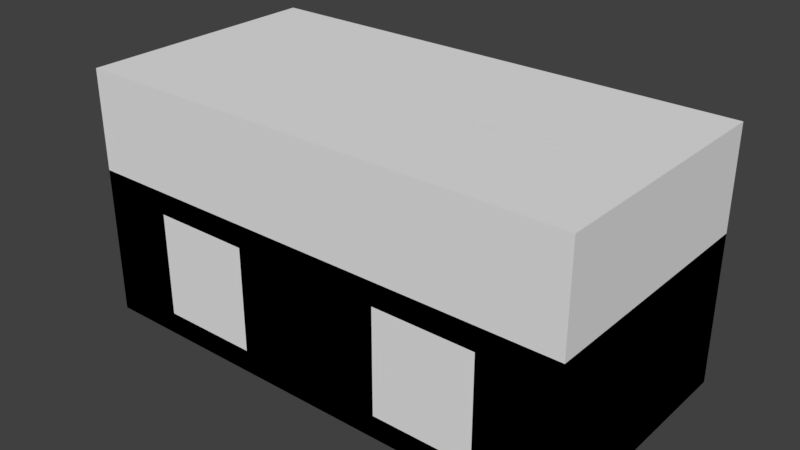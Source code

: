 # Source: OreFrother.blend  (saved by Blender 2.79.0; exported with 4.5.12 LTS)
import bpy
from mathutils import Matrix  # noqa: F401  (used for matrix-valued properties, if any)

bpy.ops.wm.read_factory_settings(use_empty=True)
scene = bpy.context.scene
scene.name = 'Scene'

# ---- collections
col_collection_1 = bpy.data.collections.new('Collection 1'); scene.collection.children.link(col_collection_1)

# ---- materials (node trees are filled in below, after node groups)
mat_blank = bpy.data.materials.new('blank')
mat_blank.alpha_threshold = 0.0
mat_blank.use_transparent_shadow = False
mat_blank.roughness = 0.5
mat_gray25 = bpy.data.materials.new('gray25')
mat_gray25.alpha_threshold = 0.0
mat_gray25.use_transparent_shadow = False
mat_gray25.diffuse_color = (0.05088, 0.05088, 0.05088, 1.0)
mat_gray25.roughness = 0.5
mat_blue = bpy.data.materials.new('blue')
mat_blue.alpha_threshold = 0.0
mat_blue.use_transparent_shadow = False
mat_blue.diffuse_color = (0.0, 0.0, 1.0, 1.0)
mat_blue.roughness = 0.5
mat_red = bpy.data.materials.new('red')
mat_red.alpha_threshold = 0.0
mat_red.use_transparent_shadow = False
mat_red.diffuse_color = (1.0, 0.0, 0.0, 1.0)
mat_red.roughness = 0.5
mat_gray50 = bpy.data.materials.new('gray50')
mat_gray50.alpha_threshold = 0.0
mat_gray50.use_transparent_shadow = False
mat_gray50.diffuse_color = (0.214, 0.214, 0.214, 1.0)
mat_gray50.roughness = 0.5

# ---- material node trees

# ---- world
world_world = bpy.data.worlds.new('World'); scene.world = world_world
world_world.color = (0.05088, 0.05088, 0.05088)
world_world.use_sun_shadow = False
world_world.sun_shadow_jitter_overblur = 0.0
world_world.cycles.sampling_method = 'MANUAL'

# ---- meshes
me_cube_002 = bpy.data.meshes.new('Cube.002')
me_cube_002.from_pydata([(-2.0, -2.0, -2.0), (-1.3, -1.3, 2.667), (-2.0, 2.0, -2.0), (-1.3, 1.3, 2.667), (2.0, -2.0, -2.0), (1.3, -1.3, 2.667), (2.0, 2.0, -2.0), (1.3, 1.3, 2.667), (-2.0, -2.0, 2.0), (-2.0, 2.0, 2.0), (2.0, 2.0, 2.0), (2.0, -2.0, 2.0), (0.0, -2.0, -2.0), (0.0, -2.0, 2.0), (0.0, 2.0, -2.0), (0.0, 2.0, 2.0), (1.4, -2.0, -1.4), (1.4, -2.0, 1.4), (0.6, -2.0, 1.4), (0.6, -2.0, -1.4), (-0.6, -2.0, -1.4), (-0.6, -2.0, 1.4), (-1.4, -2.0, 1.4), (-1.4, -2.0, -1.4), (-1.4, 2.0, -1.4), (-1.4, 2.0, 1.4), (-0.6, 2.0, 1.4), (-0.6, 2.0, -1.4), (0.6, 2.0, -1.4), (0.6, 2.0, 1.4), (1.4, 2.0, 1.4), (1.4, 2.0, -1.4), (1.4, -1.946, -1.379), (1.4, -1.654, 1.379), (0.6, -1.654, 1.379), (0.6, -1.946, -1.379), (-0.6, -1.946, -1.379), (-0.6, -1.654, 1.379), (-1.4, -1.654, 1.379), (-1.4, -1.946, -1.379), (-1.4, 1.946, -1.379), (-1.4, 1.654, 1.379), (-0.6, 1.654, 1.379), (-0.6, 1.946, -1.379), (0.6, 1.946, -1.379), (0.6, 1.654, 1.379), (1.4, 1.654, 1.379), (1.4, 1.946, -1.379), (-1.3, -0.5, 2.667), (0.0, 1.3, 2.667), (1.3, -0.5, 2.667), (0.0, -1.3, 2.667), (0.0, 0.0, 2.667), (1.3, 0.5, 2.667), (1.8, -1.8, 2.667), (0.0, -1.8, 2.667), (-1.8, -1.8, 2.667), (-1.3, 0.5, 2.667), (0.0, -0.5, 2.667), (0.0, -0.5, 3.0), (0.0, -1.3, 3.0), (1.3, -0.5, 3.0), (1.3, -1.3, 3.0), (-1.3, -1.3, 3.0), (-1.3, -0.5, 3.0), (-1.8, 0.0, 2.667), (-1.8, 1.8, 2.667), (0.0, 1.8, 2.667), (1.8, 1.8, 2.667), (1.8, 0.0, 2.667), (0.0, 0.5, 2.667), (0.0, 1.3, 3.0), (0.0, 0.5, 3.0), (-1.3, 0.5, 3.0), (-1.3, 1.3, 3.0), (1.3, 1.3, 3.0), (1.3, 0.5, 3.0), (0.625, -1.0, 2.167), (0.5884, -1.177, 2.167), (0.5, -1.25, 2.167), (0.4116, -1.177, 2.167), (0.375, -1.0, 2.167), (0.4116, -0.8232, 2.167), (0.5, -0.75, 2.167), (0.5884, -0.8232, 2.167), (0.4419, -1.0, 3.64), (0.4161, -1.177, 3.554), (0.3536, -1.25, 3.345), (0.2911, -1.177, 3.137), (0.2652, -1.0, 3.051), (0.2911, -0.8232, 3.137), (0.3536, -0.75, 3.345), (0.4161, -0.8232, 3.554), (4.719e-08, -1.0, 4.25), (4.442e-08, -1.177, 4.128), (3.775e-08, -1.25, 3.833), (3.108e-08, -1.177, 3.539), (2.831e-08, -1.0, 3.417), (3.108e-08, -0.8232, 3.539), (3.775e-08, -0.75, 3.833), (4.442e-08, -0.8232, 4.128), (-0.4419, -1.0, 3.64), (-0.4161, -1.177, 3.554), (-0.3536, -1.25, 3.345), (-0.2911, -1.177, 3.137), (-0.2652, -1.0, 3.051), (-0.2911, -0.8232, 3.137), (-0.3536, -0.75, 3.345), (-0.4161, -0.8232, 3.554), (-0.625, -1.0, 2.167), (-0.5884, -1.177, 2.167), (-0.5, -1.25, 2.167), (-0.4116, -1.177, 2.167), (-0.375, -1.0, 2.167), (-0.4116, -0.8232, 2.167), (-0.5, -0.75, 2.167), (-0.5884, -0.8232, 2.167), (-0.4419, -1.0, 0.6935), (-0.4161, -1.177, 0.7798), (-0.3536, -1.25, 0.9882), (-0.2911, -1.177, 1.196), (-0.2652, -1.0, 1.283), (-0.2911, -0.8232, 1.196), (-0.3536, -0.75, 0.9882), (-0.4161, -0.8232, 0.7798), (4.719e-08, -1.0, 0.08333), (4.442e-08, -1.177, 0.2054), (3.775e-08, -1.25, 0.5), (3.108e-08, -1.177, 0.7946), (2.831e-08, -1.0, 0.9167), (3.108e-08, -0.8232, 0.7946), (3.775e-08, -0.75, 0.5), (4.442e-08, -0.8232, 0.2054), (0.4419, -1.0, 0.6935), (0.4161, -1.177, 0.7798), (0.3536, -1.25, 0.9882), (0.2911, -1.177, 1.196), (0.2652, -1.0, 1.283), (0.2911, -0.8232, 1.196), (0.3536, -0.75, 0.9882), (0.4161, -0.8232, 0.7798), (1.45, -0.1, 2.667), (1.45, -0.1, 3.333), (1.45, 0.1, 2.667), (1.45, 0.1, 3.333), (1.55, -0.1, 2.667), (1.55, -0.1, 3.333), (1.55, 0.1, 2.667), (1.55, 0.1, 3.333), (0.75, 0.5, 2.583), (0.75, 0.5, 3.417), (0.9268, 0.3536, 2.583), (0.9268, 0.3536, 3.417), (1.0, -2.186e-08, 2.583), (1.0, -2.186e-08, 3.417), (0.9268, -0.3536, 2.583), (0.9268, -0.3536, 3.417), (0.75, -0.5, 2.583), (0.75, -0.5, 3.417), (0.5732, -0.3536, 2.583), (0.5732, -0.3536, 3.417), (0.5, 5.962e-09, 2.583), (0.5, 5.962e-09, 3.417), (0.5732, 0.3536, 2.583), (0.5732, 0.3536, 3.417), (-1.25, 1.0, 3.333), (-1.234, 0.5805, 4.667), (-0.6464, 0.7071, 3.333), (-0.7422, 0.342, 4.667), (-0.25, -4.371e-08, 3.333), (-0.5505, -1.68e-08, 4.667), (-0.6464, -0.7071, 3.333), (-0.7422, -0.342, 4.667), (-1.25, -1.0, 3.333), (-1.234, -0.5805, 4.667), (-1.604, -0.7071, 3.333), (-1.45, -0.401, 4.667), (-1.75, 1.192e-08, 3.333), (-1.534, 1.891e-08, 4.667), (-1.604, 0.7071, 3.333), (-1.45, 0.401, 4.667), (-0.6464, 0.7071, 4.667), (-1.25, 1.0, 4.667), (-0.25, -4.371e-08, 4.667), (-0.6464, -0.7071, 4.667), (-1.25, -1.0, 4.667), (-1.604, -0.7071, 4.667), (-1.75, 1.192e-08, 4.667), (-1.604, 0.7071, 4.667), (-0.6943, 0.5245, 4.667), (-1.242, 0.7903, 4.667), (-0.4002, -4.371e-08, 4.667), (-0.6943, -0.5245, 4.667), (-1.242, -0.7903, 4.667), (-1.527, -0.554, 4.667), (-1.642, 1.192e-08, 4.667), (-1.527, 0.554, 4.667), (-0.6943, 0.5245, 4.0), (-1.242, 0.7903, 4.0), (-0.4002, -4.371e-08, 4.0), (-0.6943, -0.5245, 4.0), (-1.242, -0.7903, 4.0), (-1.527, -0.554, 4.0), (-1.642, 1.192e-08, 4.0), (-1.527, 0.554, 4.0), (-0.7422, 0.342, 4.0), (-1.234, 0.5805, 4.0), (-0.5505, -1.68e-08, 4.0), (-0.7422, -0.342, 4.0), (-1.234, -0.5805, 4.0), (-1.45, -0.401, 4.0), (-1.534, 1.891e-08, 4.0), (-1.45, 0.401, 4.0), (0.75, 1.0, 3.333), (0.7663, 0.5805, 4.667), (1.354, 0.7071, 3.333), (1.258, 0.342, 4.667), (1.75, -4.371e-08, 3.333), (1.45, -1.68e-08, 4.667), (1.354, -0.7071, 3.333), (1.258, -0.342, 4.667), (0.75, -1.0, 3.333), (0.7663, -0.5805, 4.667), (0.3964, -0.7071, 3.333), (0.5495, -0.401, 4.667), (0.25, 1.192e-08, 3.333), (0.4665, 1.891e-08, 4.667), (0.3964, 0.7071, 3.333), (0.5495, 0.401, 4.667), (1.354, 0.7071, 4.667), (0.75, 1.0, 4.667), (1.75, -4.371e-08, 4.667), (1.354, -0.7071, 4.667), (0.75, -1.0, 4.667), (0.3964, -0.7071, 4.667), (0.25, 1.192e-08, 4.667), (0.3964, 0.7071, 4.667), (1.306, 0.5245, 4.667), (0.7581, 0.7903, 4.667), (1.6, -4.371e-08, 4.667), (1.306, -0.5245, 4.667), (0.7581, -0.7903, 4.667), (0.473, -0.554, 4.667), (0.3582, 1.192e-08, 4.667), (0.473, 0.554, 4.667), (1.306, 0.5245, 4.0), (0.7581, 0.7903, 4.0), (1.6, -4.371e-08, 4.0), (1.306, -0.5245, 4.0), (0.7581, -0.7903, 4.0), (0.473, -0.554, 4.0), (0.3582, 1.192e-08, 4.0), (0.473, 0.554, 4.0), (1.258, 0.342, 4.0), (0.7663, 0.5805, 4.0), (1.45, -1.68e-08, 4.0), (1.258, -0.342, 4.0), (0.7663, -0.5805, 4.0), (0.5495, -0.401, 4.0), (0.4665, 1.891e-08, 4.0), (0.5495, 0.401, 4.0), (-1.25, 0.5, 2.583), (-1.25, 0.5, 3.417), (-1.073, 0.3536, 2.583), (-1.073, 0.3536, 3.417), (-1.0, -2.186e-08, 2.583), (-1.0, -2.186e-08, 3.417), (-1.073, -0.3536, 2.583), (-1.073, -0.3536, 3.417), (-1.25, -0.5, 2.583), (-1.25, -0.5, 3.417), (-1.427, -0.3536, 2.583), (-1.427, -0.3536, 3.417), (-1.5, 5.962e-09, 2.583), (-1.5, 5.962e-09, 3.417), (-1.427, 0.3536, 2.583), (-1.427, 0.3536, 3.417), (-0.55, -0.1, 2.667), (-0.55, -0.1, 3.333), (-0.55, 0.1, 2.667), (-0.55, 0.1, 3.333), (-0.45, -0.1, 2.667), (-0.45, -0.1, 3.333), (-0.45, 0.1, 2.667), (-0.45, 0.1, 3.333), (0.625, 1.0, 2.167), (0.5884, 0.8232, 2.167), (0.5, 0.75, 2.167), (0.4116, 0.8232, 2.167), (0.375, 1.0, 2.167), (0.4116, 1.177, 2.167), (0.5, 1.25, 2.167), (0.5884, 1.177, 2.167), (0.4419, 1.0, 3.64), (0.4161, 0.8232, 3.554), (0.3536, 0.75, 3.345), (0.2911, 0.8232, 3.137), (0.2652, 1.0, 3.051), (0.2911, 1.177, 3.137), (0.3536, 1.25, 3.345), (0.4161, 1.177, 3.554), (4.719e-08, 1.0, 4.25), (4.442e-08, 0.8232, 4.128), (3.775e-08, 0.75, 3.833), (3.108e-08, 0.8232, 3.539), (2.831e-08, 1.0, 3.417), (3.108e-08, 1.177, 3.539), (3.775e-08, 1.25, 3.833), (4.442e-08, 1.177, 4.128), (-0.4419, 1.0, 3.64), (-0.4161, 0.8232, 3.554), (-0.3536, 0.75, 3.345), (-0.2911, 0.8232, 3.137), (-0.2652, 1.0, 3.051), (-0.2911, 1.177, 3.137), (-0.3536, 1.25, 3.345), (-0.4161, 1.177, 3.554), (-0.625, 1.0, 2.167), (-0.5884, 0.8232, 2.167), (-0.5, 0.75, 2.167), (-0.4116, 0.8232, 2.167), (-0.375, 1.0, 2.167), (-0.4116, 1.177, 2.167), (-0.5, 1.25, 2.167), (-0.5884, 1.177, 2.167), (-0.4419, 1.0, 0.6935), (-0.4161, 0.8232, 0.7798), (-0.3536, 0.75, 0.9882), (-0.2911, 0.8232, 1.196), (-0.2652, 1.0, 1.283), (-0.2911, 1.177, 1.196), (-0.3536, 1.25, 0.9882), (-0.4161, 1.177, 0.7798), (4.719e-08, 1.0, 0.08333), (4.442e-08, 0.8232, 0.2054), (3.775e-08, 0.75, 0.5), (3.108e-08, 0.8232, 0.7946), (2.831e-08, 1.0, 0.9167), (3.108e-08, 1.177, 0.7946), (3.775e-08, 1.25, 0.5), (4.442e-08, 1.177, 0.2054), (0.4419, 1.0, 0.6935), (0.4161, 0.8232, 0.7798), (0.3536, 0.75, 0.9882), (0.2911, 0.8232, 1.196), (0.2652, 1.0, 1.283), (0.2911, 1.177, 1.196), (0.3536, 1.25, 0.9882), (0.4161, 1.177, 0.7798)], [], [(0, 8, 9, 2), (6, 10, 11, 4), (2, 14, 6, 4, 12, 0), (58, 48, 64, 59), (56, 65, 66, 9, 8), (66, 67, 68, 10, 15, 9), (68, 69, 54, 11, 10), (54, 55, 56, 8, 13, 11), (4, 11, 17, 16), (11, 13, 18, 17), (13, 12, 19, 18), (12, 4, 16, 19), (12, 13, 21, 20), (13, 8, 22, 21), (8, 0, 23, 22), (0, 12, 20, 23), (2, 9, 25, 24), (9, 15, 26, 25), (15, 14, 27, 26), (14, 2, 24, 27), (14, 15, 29, 28), (15, 10, 30, 29), (10, 6, 31, 30), (6, 14, 28, 31), (32, 33, 34, 35), (17, 33, 32, 16), (18, 34, 33, 17), (19, 35, 34, 18), (16, 32, 35, 19), (36, 37, 38, 39), (21, 37, 36, 20), (22, 38, 37, 21), (23, 39, 38, 22), (20, 36, 39, 23), (40, 41, 42, 43), (25, 41, 40, 24), (26, 42, 41, 25), (27, 43, 42, 26), (24, 40, 43, 27), (44, 45, 46, 47), (29, 45, 44, 28), (30, 46, 45, 29), (31, 47, 46, 30), (28, 44, 47, 31), (5, 50, 61, 62), (53, 7, 75, 76), (57, 70, 72, 73), (50, 5, 54, 69), (51, 1, 56, 55), (1, 48, 65, 56), (5, 51, 55, 54), (58, 50, 69, 52), (48, 58, 52, 65), (59, 64, 63, 60), (61, 59, 60, 62), (51, 5, 62, 60), (1, 51, 60, 63), (50, 58, 59, 61), (48, 1, 63, 64), (57, 3, 66, 65), (49, 7, 68, 67), (3, 49, 67, 66), (7, 53, 69, 68), (53, 70, 52, 69), (70, 57, 65, 52), (75, 71, 72, 76), (71, 74, 73, 72), (7, 49, 71, 75), (70, 53, 76, 72), (49, 3, 74, 71), (3, 57, 73, 74), (77, 85, 86, 78), (78, 86, 87, 79), (79, 87, 88, 80), (80, 88, 89, 81), (81, 89, 90, 82), (82, 90, 91, 83), (83, 91, 92, 84), (84, 92, 85, 77), (85, 93, 94, 86), (86, 94, 95, 87), (87, 95, 96, 88), (88, 96, 97, 89), (89, 97, 98, 90), (90, 98, 99, 91), (91, 99, 100, 92), (92, 100, 93, 85), (93, 101, 102, 94), (94, 102, 103, 95), (95, 103, 104, 96), (96, 104, 105, 97), (97, 105, 106, 98), (98, 106, 107, 99), (99, 107, 108, 100), (100, 108, 101, 93), (101, 109, 110, 102), (102, 110, 111, 103), (103, 111, 112, 104), (104, 112, 113, 105), (105, 113, 114, 106), (106, 114, 115, 107), (107, 115, 116, 108), (108, 116, 109, 101), (109, 117, 118, 110), (110, 118, 119, 111), (111, 119, 120, 112), (112, 120, 121, 113), (113, 121, 122, 114), (114, 122, 123, 115), (115, 123, 124, 116), (116, 124, 117, 109), (117, 125, 126, 118), (118, 126, 127, 119), (119, 127, 128, 120), (120, 128, 129, 121), (121, 129, 130, 122), (122, 130, 131, 123), (123, 131, 132, 124), (124, 132, 125, 117), (125, 133, 134, 126), (126, 134, 135, 127), (127, 135, 136, 128), (128, 136, 137, 129), (129, 137, 138, 130), (130, 138, 139, 131), (131, 139, 140, 132), (132, 140, 133, 125), (133, 77, 78, 134), (134, 78, 79, 135), (135, 79, 80, 136), (136, 80, 81, 137), (137, 81, 82, 138), (138, 82, 83, 139), (139, 83, 84, 140), (140, 84, 77, 133), (141, 142, 144, 143), (143, 144, 148, 147), (147, 148, 146, 145), (145, 146, 142, 141), (143, 147, 145, 141), (148, 144, 142, 146), (149, 150, 152, 151), (151, 152, 154, 153), (153, 154, 156, 155), (155, 156, 158, 157), (157, 158, 160, 159), (159, 160, 162, 161), (152, 150, 164, 162, 160, 158, 156, 154), (161, 162, 164, 163), (163, 164, 150, 149), (149, 151, 153, 155, 157, 159, 161, 163), (165, 182, 181, 167), (167, 181, 183, 169), (169, 183, 184, 171), (171, 184, 185, 173), (173, 185, 186, 175), (175, 186, 187, 177), (168, 166, 180, 178, 176, 174, 172, 170), (177, 187, 188, 179), (179, 188, 182, 165), (165, 167, 169, 171, 173, 175, 177, 179), (190, 189, 181, 182), (189, 191, 183, 181), (191, 192, 184, 183), (192, 193, 185, 184), (193, 194, 186, 185), (194, 195, 187, 186), (195, 196, 188, 187), (196, 190, 182, 188), (168, 170, 207, 205), (192, 191, 199, 200), (166, 168, 205, 206), (191, 189, 197, 199), (180, 166, 206, 212), (189, 190, 198, 197), (178, 180, 212, 211), (190, 196, 204, 198), (206, 205, 197, 198), (205, 207, 199, 197), (207, 208, 200, 199), (208, 209, 201, 200), (209, 210, 202, 201), (210, 211, 203, 202), (211, 212, 204, 203), (212, 206, 198, 204), (193, 192, 200, 201), (170, 172, 208, 207), (194, 193, 201, 202), (172, 174, 209, 208), (195, 194, 202, 203), (174, 176, 210, 209), (196, 195, 203, 204), (176, 178, 211, 210), (213, 230, 229, 215), (215, 229, 231, 217), (217, 231, 232, 219), (219, 232, 233, 221), (221, 233, 234, 223), (223, 234, 235, 225), (216, 214, 228, 226, 224, 222, 220, 218), (225, 235, 236, 227), (227, 236, 230, 213), (213, 215, 217, 219, 221, 223, 225, 227), (238, 237, 229, 230), (237, 239, 231, 229), (239, 240, 232, 231), (240, 241, 233, 232), (241, 242, 234, 233), (242, 243, 235, 234), (243, 244, 236, 235), (244, 238, 230, 236), (216, 218, 255, 253), (240, 239, 247, 248), (214, 216, 253, 254), (239, 237, 245, 247), (228, 214, 254, 260), (237, 238, 246, 245), (226, 228, 260, 259), (238, 244, 252, 246), (254, 253, 245, 246), (253, 255, 247, 245), (255, 256, 248, 247), (256, 257, 249, 248), (257, 258, 250, 249), (258, 259, 251, 250), (259, 260, 252, 251), (260, 254, 246, 252), (241, 240, 248, 249), (218, 220, 256, 255), (242, 241, 249, 250), (220, 222, 257, 256), (243, 242, 250, 251), (222, 224, 258, 257), (244, 243, 251, 252), (224, 226, 259, 258), (261, 262, 264, 263), (263, 264, 266, 265), (265, 266, 268, 267), (267, 268, 270, 269), (269, 270, 272, 271), (271, 272, 274, 273), (264, 262, 276, 274, 272, 270, 268, 266), (273, 274, 276, 275), (275, 276, 262, 261), (261, 263, 265, 267, 269, 271, 273, 275), (277, 278, 280, 279), (279, 280, 284, 283), (283, 284, 282, 281), (281, 282, 278, 277), (279, 283, 281, 277), (284, 280, 278, 282), (285, 293, 294, 286), (286, 294, 295, 287), (287, 295, 296, 288), (288, 296, 297, 289), (289, 297, 298, 290), (290, 298, 299, 291), (291, 299, 300, 292), (292, 300, 293, 285), (293, 301, 302, 294), (294, 302, 303, 295), (295, 303, 304, 296), (296, 304, 305, 297), (297, 305, 306, 298), (298, 306, 307, 299), (299, 307, 308, 300), (300, 308, 301, 293), (301, 309, 310, 302), (302, 310, 311, 303), (303, 311, 312, 304), (304, 312, 313, 305), (305, 313, 314, 306), (306, 314, 315, 307), (307, 315, 316, 308), (308, 316, 309, 301), (309, 317, 318, 310), (310, 318, 319, 311), (311, 319, 320, 312), (312, 320, 321, 313), (313, 321, 322, 314), (314, 322, 323, 315), (315, 323, 324, 316), (316, 324, 317, 309), (317, 325, 326, 318), (318, 326, 327, 319), (319, 327, 328, 320), (320, 328, 329, 321), (321, 329, 330, 322), (322, 330, 331, 323), (323, 331, 332, 324), (324, 332, 325, 317), (325, 333, 334, 326), (326, 334, 335, 327), (327, 335, 336, 328), (328, 336, 337, 329), (329, 337, 338, 330), (330, 338, 339, 331), (331, 339, 340, 332), (332, 340, 333, 325), (333, 341, 342, 334), (334, 342, 343, 335), (335, 343, 344, 336), (336, 344, 345, 337), (337, 345, 346, 338), (338, 346, 347, 339), (339, 347, 348, 340), (340, 348, 341, 333), (341, 285, 286, 342), (342, 286, 287, 343), (343, 287, 288, 344), (344, 288, 289, 345), (345, 289, 290, 346), (346, 290, 291, 347), (347, 291, 292, 348), (348, 292, 285, 341)])
me_cube_002.polygons.foreach_set('material_index', [4, 4, 4, 3, 4, 4, 4, 4, 4, 4, 4, 4, 4, 4, 4, 4, 4, 4, 4, 4, 4, 4, 4, 4, 2, 0, 0, 0, 0, 2, 0, 0, 0, 0, 2, 0, 0, 0, 0, 2, 0, 0, 0, 0, 3, 3, 3, 4, 4, 4, 4, 4, 4, 3, 3, 3, 3, 3, 3, 4, 4, 4, 4, 4, 4, 3, 3, 3, 3, 3, 3, 1, 1, 1, 1, 1, 1, 1, 1, 1, 1, 1, 1, 1, 1, 1, 1, 1, 1, 1, 1, 1, 1, 1, 1, 1, 1, 1, 1, 1, 1, 1, 1, 1, 1, 1, 1, 1, 1, 1, 1, 1, 1, 1, 1, 1, 1, 1, 1, 1, 1, 1, 1, 1, 1, 1, 1, 1, 1, 1, 1, 1, 1, 1, 1, 1, 1, 1, 1, 1, 1, 1, 1, 1, 1, 1, 1, 1, 1, 1, 1, 0, 0, 0, 0, 0, 0, 0, 0, 0, 0, 0, 0, 0, 0, 0, 0, 0, 0, 0, 0, 0, 0, 0, 0, 0, 0, 1, 1, 1, 1, 1, 1, 1, 1, 0, 0, 0, 0, 0, 0, 0, 0, 0, 0, 0, 0, 0, 0, 0, 0, 0, 0, 0, 0, 0, 0, 0, 0, 0, 0, 0, 0, 0, 0, 0, 0, 0, 0, 1, 1, 1, 1, 1, 1, 1, 1, 0, 0, 0, 0, 0, 0, 0, 0, 1, 1, 1, 1, 1, 1, 1, 1, 1, 1, 1, 1, 1, 1, 1, 1, 1, 1, 1, 1, 1, 1, 1, 1, 1, 1, 1, 1, 1, 1, 1, 1, 1, 1, 1, 1, 1, 1, 1, 1, 1, 1, 1, 1, 1, 1, 1, 1, 1, 1, 1, 1, 1, 1, 1, 1, 1, 1, 1, 1, 1, 1, 1, 1, 1, 1, 1, 1, 1, 1, 1, 1, 1, 1, 1, 1, 1, 1, 1, 1])
me_cube_002.materials.append(mat_blank)
me_cube_002.materials.append(mat_gray25)
me_cube_002.materials.append(mat_blue)
me_cube_002.materials.append(mat_red)
me_cube_002.materials.append(mat_gray50)
me_cube_002.use_remesh_preserve_volume = False
me_cube_002.use_remesh_preserve_attributes = False
me_cube_002.use_mirror_vertex_groups = False
me_cube_002.update()
me_bounds = bpy.data.meshes.new('bounds')
me_bounds.from_pydata([(-2.0, -2.0, -2.0), (-2.0, -2.0, 2.0), (-2.0, 2.0, -2.0), (-2.0, 2.0, 2.0), (2.0, -2.0, -2.0), (2.0, -2.0, 2.0), (2.0, 2.0, -2.0), (2.0, 2.0, 2.0)], [], [(0, 1, 3, 2), (2, 3, 7, 6), (6, 7, 5, 4), (4, 5, 1, 0), (2, 6, 4, 0), (7, 3, 1, 5)])
me_bounds.use_remesh_preserve_volume = False
me_bounds.use_remesh_preserve_attributes = False
me_bounds.use_mirror_vertex_groups = False
me_bounds.update()

# ---- objects
ob_cube = bpy.data.objects.new('Cube', me_cube_002)
ob_bounds = bpy.data.objects.new('bounds', me_bounds)

# ---- transforms, parenting, visibility, modifiers, constraints
ob_cube.location = (0.0, 0.0, 1.2)
ob_cube.scale = (2.0, 1.0, 0.6)
ob_cube.lineart.crease_threshold = 0.0
ob_bounds.location = (0.0, 0.0, 2.0)
ob_bounds.scale = (2.0, 1.0, 1.0)
ob_bounds.display_type = 'BOUNDS'
ob_bounds.lineart.crease_threshold = 0.0

# ---- collection membership
col_collection_1.objects.link(ob_cube)
col_collection_1.objects.link(ob_bounds)

# ---- scene / render settings (as saved in the file)
scene.frame_start = 1; scene.frame_end = 250; scene.frame_set(1)
scene.render.engine = 'BLENDER_EEVEE_NEXT'
scene.render.resolution_percentage = 50
scene.render.dither_intensity = 0.0
scene.cycles.use_denoising = False
scene.cycles.samples = 128
scene.cycles.sampling_pattern = 'TABULATED_SOBOL'
scene.cycles.use_adaptive_sampling = False
scene.cycles.use_light_tree = False
scene.cycles.blur_glossy = 0.0
scene.cycles.sample_clamp_indirect = 0.0
scene.view_settings.view_transform = 'Standard'
bpy.context.view_layer.update()

# ---- added for rendering (the .blend has no active camera and no usable light): camera, sun
cam_auto = bpy.data.cameras.new('AutoCamera')
cam_auto.lens = 50.0
cam_auto.sensor_width = 36.0
cam_auto.clip_end = 1000.0
ob_auto_camera = bpy.data.objects.new('AutoCamera', cam_auto)
scene.collection.objects.link(ob_auto_camera)
ob_auto_camera.location = (9.06531, -10.8784, 9.25225)
ob_auto_camera.rotation_euler = (1.09748, -7.21219e-08, 0.694738)
scene.camera = ob_auto_camera
light_auto_sun = bpy.data.lights.new('AutoSun', 'SUN')
light_auto_sun.energy = 3.0
light_auto_sun.angle = 0.0523599
ob_auto_sun = bpy.data.objects.new('AutoSun', light_auto_sun)
scene.collection.objects.link(ob_auto_sun)
ob_auto_sun.rotation_euler = (0.872665, 0.174533, 0.523599)
bpy.context.view_layer.update()
